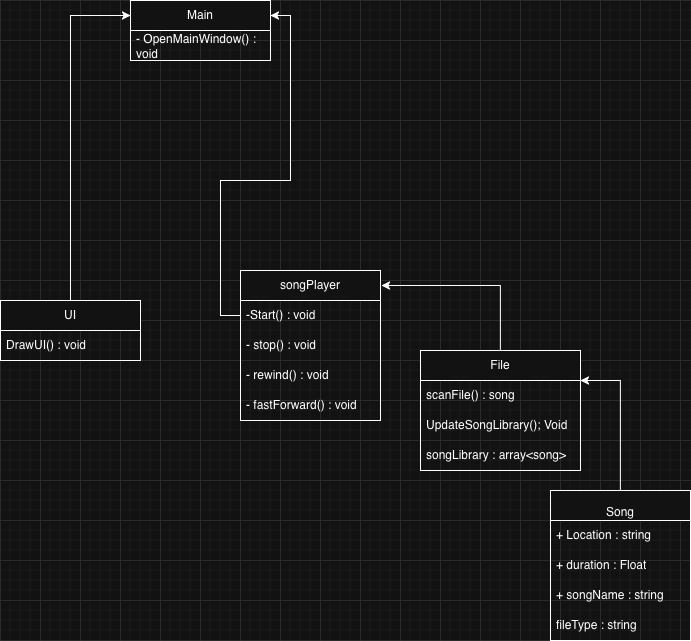

The diagram above was exported from draw.io. Its source (the exported page's mxGraphModel, read from the mxfile embedded in the PNG):
<mxGraphModel dx="1341" dy="754" grid="1" gridSize="10" guides="1" tooltips="1" connect="1" arrows="1" fold="1" page="1" pageScale="1" pageWidth="850" pageHeight="1100" math="0" shadow="0">
  <root>
    <mxCell id="0" />
    <mxCell id="1" parent="0" />
    <mxCell id="mAhLyoqDWjwqEitKT_LP-1" parent="1" style="swimlane;fontStyle=0;childLayout=stackLayout;horizontal=1;startSize=30;horizontalStack=0;resizeParent=1;resizeParentMax=0;resizeLast=0;collapsible=1;marginBottom=0;whiteSpace=wrap;html=1;" value="Main" vertex="1">
      <mxGeometry height="60" width="140" x="210" y="80" as="geometry" />
    </mxCell>
    <mxCell id="mAhLyoqDWjwqEitKT_LP-2" parent="mAhLyoqDWjwqEitKT_LP-1" style="text;strokeColor=none;fillColor=none;align=left;verticalAlign=middle;spacingLeft=4;spacingRight=4;overflow=hidden;points=[[0,0.5],[1,0.5]];portConstraint=eastwest;rotatable=0;whiteSpace=wrap;html=1;" value="- OpenMainWindow() : void" vertex="1">
      <mxGeometry height="30" width="140" y="30" as="geometry" />
    </mxCell>
    <mxCell id="mAhLyoqDWjwqEitKT_LP-18" edge="1" parent="1" source="mAhLyoqDWjwqEitKT_LP-5" style="edgeStyle=orthogonalEdgeStyle;rounded=0;orthogonalLoop=1;jettySize=auto;html=1;exitX=0.5;exitY=0;exitDx=0;exitDy=0;entryX=0;entryY=0.25;entryDx=0;entryDy=0;" target="mAhLyoqDWjwqEitKT_LP-1">
      <mxGeometry relative="1" as="geometry" />
    </mxCell>
    <mxCell id="mAhLyoqDWjwqEitKT_LP-5" parent="1" style="swimlane;fontStyle=0;childLayout=stackLayout;horizontal=1;startSize=30;horizontalStack=0;resizeParent=1;resizeParentMax=0;resizeLast=0;collapsible=1;marginBottom=0;whiteSpace=wrap;html=1;" value="UI" vertex="1">
      <mxGeometry height="60" width="140" x="80" y="380" as="geometry" />
    </mxCell>
    <mxCell id="mAhLyoqDWjwqEitKT_LP-6" parent="mAhLyoqDWjwqEitKT_LP-5" style="text;strokeColor=none;fillColor=none;align=left;verticalAlign=middle;spacingLeft=4;spacingRight=4;overflow=hidden;points=[[0,0.5],[1,0.5]];portConstraint=eastwest;rotatable=0;whiteSpace=wrap;html=1;" value="DrawUI() : void" vertex="1">
      <mxGeometry height="30" width="140" y="30" as="geometry" />
    </mxCell>
    <mxCell id="mAhLyoqDWjwqEitKT_LP-20" edge="1" parent="1" source="mAhLyoqDWjwqEitKT_LP-9" style="edgeStyle=orthogonalEdgeStyle;rounded=0;orthogonalLoop=1;jettySize=auto;html=1;exitX=0.5;exitY=0;exitDx=0;exitDy=0;entryX=1.007;entryY=0.1;entryDx=0;entryDy=0;entryPerimeter=0;" target="mAhLyoqDWjwqEitKT_LP-24">
      <mxGeometry relative="1" as="geometry">
        <mxPoint x="450" y="320" as="targetPoint" />
      </mxGeometry>
    </mxCell>
    <mxCell id="mAhLyoqDWjwqEitKT_LP-9" parent="1" style="swimlane;fontStyle=0;childLayout=stackLayout;horizontal=1;startSize=30;horizontalStack=0;resizeParent=1;resizeParentMax=0;resizeLast=0;collapsible=1;marginBottom=0;whiteSpace=wrap;html=1;" value="File" vertex="1">
      <mxGeometry height="120" width="160" x="500" y="430" as="geometry" />
    </mxCell>
    <mxCell id="mAhLyoqDWjwqEitKT_LP-10" parent="mAhLyoqDWjwqEitKT_LP-9" style="text;strokeColor=none;fillColor=none;align=left;verticalAlign=middle;spacingLeft=4;spacingRight=4;overflow=hidden;points=[[0,0.5],[1,0.5]];portConstraint=eastwest;rotatable=0;whiteSpace=wrap;html=1;" value="&lt;div&gt;scanFile() : song&lt;/div&gt;" vertex="1">
      <mxGeometry height="30" width="160" y="30" as="geometry" />
    </mxCell>
    <mxCell id="mAhLyoqDWjwqEitKT_LP-22" parent="mAhLyoqDWjwqEitKT_LP-9" style="text;strokeColor=none;fillColor=none;align=left;verticalAlign=middle;spacingLeft=4;spacingRight=4;overflow=hidden;points=[[0,0.5],[1,0.5]];portConstraint=eastwest;rotatable=0;whiteSpace=wrap;html=1;" value="UpdateSongLibrary(); Void" vertex="1">
      <mxGeometry height="30" width="160" y="60" as="geometry" />
    </mxCell>
    <mxCell id="mAhLyoqDWjwqEitKT_LP-11" parent="mAhLyoqDWjwqEitKT_LP-9" style="text;strokeColor=none;fillColor=none;align=left;verticalAlign=middle;spacingLeft=4;spacingRight=4;overflow=hidden;points=[[0,0.5],[1,0.5]];portConstraint=eastwest;rotatable=0;whiteSpace=wrap;html=1;" value="songLibrary : array&amp;lt;song&amp;gt;" vertex="1">
      <mxGeometry height="30" width="160" y="90" as="geometry" />
    </mxCell>
    <mxCell id="mAhLyoqDWjwqEitKT_LP-21" edge="1" parent="1" source="mAhLyoqDWjwqEitKT_LP-12" style="edgeStyle=orthogonalEdgeStyle;rounded=0;orthogonalLoop=1;jettySize=auto;html=1;exitX=0.5;exitY=0;exitDx=0;exitDy=0;entryX=1;entryY=0.25;entryDx=0;entryDy=0;" target="mAhLyoqDWjwqEitKT_LP-9">
      <mxGeometry relative="1" as="geometry" />
    </mxCell>
    <mxCell id="mAhLyoqDWjwqEitKT_LP-12" parent="1" style="swimlane;fontStyle=0;childLayout=stackLayout;horizontal=1;startSize=30;horizontalStack=0;resizeParent=1;resizeParentMax=0;resizeLast=0;collapsible=1;marginBottom=0;whiteSpace=wrap;html=1;" value="&lt;br&gt;Song" vertex="1">
      <mxGeometry height="150" width="140" x="630" y="570" as="geometry" />
    </mxCell>
    <mxCell id="mAhLyoqDWjwqEitKT_LP-13" parent="mAhLyoqDWjwqEitKT_LP-12" style="text;strokeColor=none;fillColor=none;align=left;verticalAlign=middle;spacingLeft=4;spacingRight=4;overflow=hidden;points=[[0,0.5],[1,0.5]];portConstraint=eastwest;rotatable=0;whiteSpace=wrap;html=1;" value="+ Location : string" vertex="1">
      <mxGeometry height="30" width="140" y="30" as="geometry" />
    </mxCell>
    <mxCell id="mAhLyoqDWjwqEitKT_LP-14" parent="mAhLyoqDWjwqEitKT_LP-12" style="text;strokeColor=none;fillColor=none;align=left;verticalAlign=middle;spacingLeft=4;spacingRight=4;overflow=hidden;points=[[0,0.5],[1,0.5]];portConstraint=eastwest;rotatable=0;whiteSpace=wrap;html=1;" value="+ duration : Float" vertex="1">
      <mxGeometry height="30" width="140" y="60" as="geometry" />
    </mxCell>
    <mxCell id="mAhLyoqDWjwqEitKT_LP-15" parent="mAhLyoqDWjwqEitKT_LP-12" style="text;strokeColor=none;fillColor=none;align=left;verticalAlign=middle;spacingLeft=4;spacingRight=4;overflow=hidden;points=[[0,0.5],[1,0.5]];portConstraint=eastwest;rotatable=0;whiteSpace=wrap;html=1;" value="+ songName : string" vertex="1">
      <mxGeometry height="30" width="140" y="90" as="geometry" />
    </mxCell>
    <mxCell id="mAhLyoqDWjwqEitKT_LP-23" parent="mAhLyoqDWjwqEitKT_LP-12" style="text;strokeColor=none;fillColor=none;align=left;verticalAlign=middle;spacingLeft=4;spacingRight=4;overflow=hidden;points=[[0,0.5],[1,0.5]];portConstraint=eastwest;rotatable=0;whiteSpace=wrap;html=1;" value="fileType : string" vertex="1">
      <mxGeometry height="30" width="140" y="120" as="geometry" />
    </mxCell>
    <mxCell id="mAhLyoqDWjwqEitKT_LP-24" parent="1" style="swimlane;fontStyle=0;childLayout=stackLayout;horizontal=1;startSize=30;horizontalStack=0;resizeParent=1;resizeParentMax=0;resizeLast=0;collapsible=1;marginBottom=0;whiteSpace=wrap;html=1;" value="songPlayer" vertex="1">
      <mxGeometry height="150" width="140" x="320" y="350" as="geometry" />
    </mxCell>
    <mxCell id="mAhLyoqDWjwqEitKT_LP-25" parent="mAhLyoqDWjwqEitKT_LP-24" style="text;strokeColor=none;fillColor=none;align=left;verticalAlign=middle;spacingLeft=4;spacingRight=4;overflow=hidden;points=[[0,0.5],[1,0.5]];portConstraint=eastwest;rotatable=0;whiteSpace=wrap;html=1;" value="-Start() : void" vertex="1">
      <mxGeometry height="30" width="140" y="30" as="geometry" />
    </mxCell>
    <mxCell id="mAhLyoqDWjwqEitKT_LP-26" parent="mAhLyoqDWjwqEitKT_LP-24" style="text;strokeColor=none;fillColor=none;align=left;verticalAlign=middle;spacingLeft=4;spacingRight=4;overflow=hidden;points=[[0,0.5],[1,0.5]];portConstraint=eastwest;rotatable=0;whiteSpace=wrap;html=1;" value="- stop() : void" vertex="1">
      <mxGeometry height="30" width="140" y="60" as="geometry" />
    </mxCell>
    <mxCell id="mAhLyoqDWjwqEitKT_LP-27" parent="mAhLyoqDWjwqEitKT_LP-24" style="text;strokeColor=none;fillColor=none;align=left;verticalAlign=middle;spacingLeft=4;spacingRight=4;overflow=hidden;points=[[0,0.5],[1,0.5]];portConstraint=eastwest;rotatable=0;whiteSpace=wrap;html=1;" value="- rewind() : void" vertex="1">
      <mxGeometry height="30" width="140" y="90" as="geometry" />
    </mxCell>
    <mxCell id="mAhLyoqDWjwqEitKT_LP-29" parent="mAhLyoqDWjwqEitKT_LP-24" style="text;strokeColor=none;fillColor=none;align=left;verticalAlign=middle;spacingLeft=4;spacingRight=4;overflow=hidden;points=[[0,0.5],[1,0.5]];portConstraint=eastwest;rotatable=0;whiteSpace=wrap;html=1;" value="- fastForward() : void" vertex="1">
      <mxGeometry height="30" width="140" y="120" as="geometry" />
    </mxCell>
    <mxCell id="mAhLyoqDWjwqEitKT_LP-30" edge="1" parent="1" source="mAhLyoqDWjwqEitKT_LP-25" style="edgeStyle=orthogonalEdgeStyle;rounded=0;orthogonalLoop=1;jettySize=auto;html=1;exitX=0;exitY=0.5;exitDx=0;exitDy=0;entryX=1;entryY=0.25;entryDx=0;entryDy=0;" target="mAhLyoqDWjwqEitKT_LP-1">
      <mxGeometry relative="1" as="geometry" />
    </mxCell>
  </root>
</mxGraphModel>